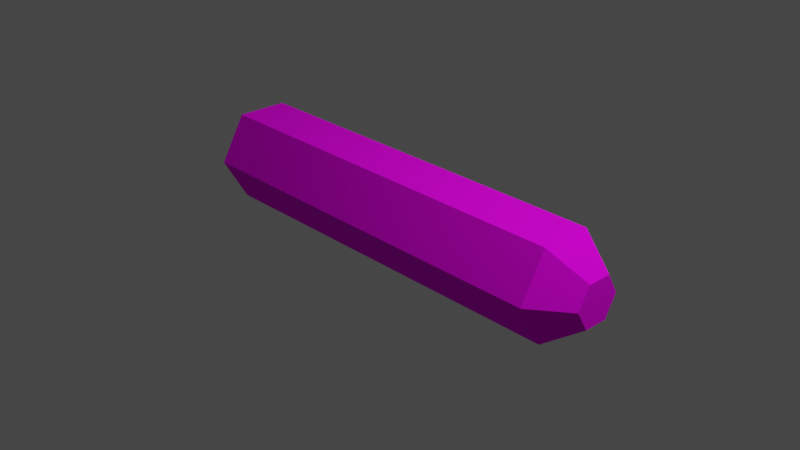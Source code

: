 # Source: mesh.blend  (saved by Blender 2.93.20; exported with 4.5.12 LTS)
import bpy
from mathutils import Matrix  # noqa: F401  (used for matrix-valued properties, if any)

bpy.ops.wm.read_factory_settings(use_empty=True)
scene = bpy.context.scene
scene.name = 'Scene'

# ---- collections
col_collection = bpy.data.collections.new('Collection'); scene.collection.children.link(col_collection)

# ---- images (referenced by path relative to the original .blend; pixels are not part of the script)
import os
ASSET_DIR = os.environ.get("B2B_ASSET_DIR", "")  # directory of the original .blend (textures are referenced by path, not embedded)
HERE = os.path.dirname(os.path.abspath(__file__))  # packed textures are extracted next to this script under _unpacked/

def load_image(name, relpath, width, height, colorspace="sRGB"):
    """Load a texture the original file referenced (path relative to the .blend, or extracted next to this script)."""
    p = next((c for c in (os.path.join(HERE, relpath), os.path.join(ASSET_DIR, relpath)) if relpath and os.path.exists(c)), "")
    if p:
        img = bpy.data.images.load(p, check_existing=True)
        img.name = name
    else:  # same state as the original file: an image datablock whose file is absent (Cycles renders it pink)
        img = bpy.data.images.new(name, width, height)
        img.source = "FILE"
        img.filepath = "//" + (relpath or name)
    img.colorspace_settings.name = colorspace
    return img
img_mk2_glow_png = load_image('mk2_glow.png', 'mk2_glow.png', 1024, 1024, 'sRGB')

# ---- materials (node trees are filled in below, after node groups)
mat_f__models_wep_energy = bpy.data.materials.new('F:\\Models\\wep_energy')
mat_f__models_wep_energy.use_transparent_shadow = False
mat_f__models_wep_energy.diffuse_color = (1.0, 1.0, 1.0, 1.0)
mat_f__models_wep_energy.roughness = 1.0
mat_f__models_wep_energy.specular_intensity = 0.0
mat_f__models_wep_energy.metallic = 1.0

# ---- material node trees
mat_f__models_wep_energy.use_nodes = True; mat_f__models_wep_energy.node_tree.nodes.clear()
_N = mat_f__models_wep_energy.node_tree.nodes; _L = mat_f__models_wep_energy.node_tree.links
n0 = _N.new('ShaderNodeOutputMaterial'); n0.name = 'Material Output'; n0.location = (200, 0)
n1 = _N.new('ShaderNodeBsdfPrincipled'); n1.name = 'Principled BSDF'; n1.location = (0, 0)
n1.distribution = 'GGX'
n1.subsurface_method = 'BURLEY'
n1.inputs[2].default_value = 1.0
n1.inputs[3].default_value = 1.45
n1.inputs[13].default_value = 0.1005
n1.inputs[27].default_value = (0.0, 0.0, 0.0, 1.0)
n1.inputs[28].default_value = 1.0
n2 = _N.new('ShaderNodeTexImage'); n2.name = 'Image Texture'; n2.location = (-290, -20)
n2.image = img_mk2_glow_png
n2.interpolation = 'Closest'
_L.new(n1.outputs[0], n0.inputs[0])
_L.new(n2.outputs[0], n1.inputs[0])
n0.is_active_output = True

# ---- world
world_world = bpy.data.worlds.new('World'); scene.world = world_world
world_world.use_nodes = True; world_world.node_tree.nodes.clear()
_N = world_world.node_tree.nodes; _L = world_world.node_tree.links
n0 = _N.new('ShaderNodeOutputWorld'); n0.name = 'World Output'; n0.location = (300, 300)
n1 = _N.new('ShaderNodeBackground'); n1.name = 'Background'; n1.location = (10, 300)
n1.inputs[0].default_value = (0.05088, 0.05088, 0.05088, 1.0)
_L.new(n1.outputs[0], n0.inputs[0])
n0.is_active_output = True
world_world.color = (0.05088, 0.05088, 0.05088)
world_world.use_sun_shadow = False
world_world.sun_shadow_jitter_overblur = 0.0

# ---- cameras
cam_camera = bpy.data.cameras.new('Camera')
cam_camera.clip_end = 100.0
cam_camera.ortho_scale = 7.314

# ---- lights
light_light = bpy.data.lights.new('Light', 'POINT')
light_light.transmission_factor = 0.0
light_light.energy = 1000.0
light_light.shadow_soft_size = 0.1
light_light.shadow_maximum_resolution = 0.006
light_light.use_absolute_resolution = True

# ---- meshes
me_f__models_wep_energy = bpy.data.meshes.new('F:\\Models\\wep_energy')
me_f__models_wep_energy.from_pydata([(-2.287, 0.5632, -0.0004909), (2.066, 0.2817, -0.4882), (2.066, 0.5632, -0.0004909), (-2.287, 0.2817, -0.4882), (2.066, 0.2817, -0.4882), (2.456, 0.2604, -0.0004909), (2.066, 0.5632, -0.0004909), (2.456, 0.1329, -0.2271), (2.456, 0.1329, 0.2261), (2.066, 0.2817, 0.4872), (-2.287, -0.5628, -0.0004909), (2.066, -0.2813, 0.4872), (2.066, -0.5628, -0.0004909), (-2.287, -0.2813, 0.4911), (2.456, -0.1326, 0.2261), (2.066, -0.2813, 0.4872), (2.066, 0.2817, 0.4872), (-2.287, 0.2817, 0.4872), (2.456, -0.2654, -0.0004909), (2.066, -0.5628, -0.0004909), (2.456, -0.1326, -0.2271), (2.066, -0.2813, -0.4882), (2.066, -0.2813, -0.4882), (-2.287, -0.5628, -0.0004909), (2.066, -0.5628, -0.0004909), (-2.287, -0.2813, -0.4882), (2.066, 0.2817, -0.4882), (-2.287, 0.2817, -0.4882), (-2.287, 0.5632, -0.0004909), (-2.287, -0.2813, -0.4882), (-2.287, 0.2817, -0.4882), (-2.287, -0.5628, -0.0004909), (-2.287, -0.2813, 0.4911), (-2.287, 0.2817, 0.4872)], [], [(0, 2, 1), (0, 1, 3), (6, 5, 4), (5, 7, 4), (9, 8, 6), (8, 5, 6), (12, 11, 10), (11, 13, 10), (15, 14, 9), (14, 8, 9), (11, 16, 13), (16, 17, 13), (16, 2, 17), (2, 0, 17), (19, 18, 15), (18, 14, 15), (21, 20, 19), (20, 18, 19), (4, 7, 21), (7, 20, 21), (24, 23, 22), (23, 25, 22), (22, 25, 26), (25, 27, 26), (8, 14, 5), (14, 18, 5), (18, 20, 5), (20, 7, 5), (30, 29, 28), (29, 31, 28), (31, 32, 28), (32, 33, 28)])
_uv = me_f__models_wep_energy.uv_layers.new(name='F:\\Models\\wep_energy')
_uv.uv.foreach_set('vector', [0.9375, 0.5625, 0.0625, 0.5625, 0.0625, 0.4375, 0.9375, 0.5625, 0.0625, 0.4375, 0.9375, 0.4375, 0.75, 0.1875, 0.625, 0.1875, 0.625, 1.0, 0.625, 0.1875, 0.5625, 0.125, 0.625, 1.0, 0.625, 0.375, 0.5625, 0.25, 0.75, 0.1875, 0.5625, 0.25, 0.625, 0.1875, 0.75, 0.1875, 0.0625, 0.9375, 0.0625, 0.8125, 0.9375, 0.9375, 0.0625, 0.8125, 0.9375, 0.8125, 0.9375, 0.9375, 0.4375, 0.375, 0.5, 0.25, 0.625, 0.375, 0.5, 0.25, 0.5625, 0.25, 0.625, 0.375, 0.0625, 0.8125, 0.0625, 0.6875, 0.9375, 0.8125, 0.0625, 0.6875, 0.9375, 0.6875, 0.9375, 0.8125, 0.0625, 0.6875, 0.0625, 0.5625, 0.9375, 0.6875, 0.0625, 0.5625, 0.9375, 0.5625, 0.9375, 0.6875, 0.3125, 0.1875, 0.4375, 0.1875, 0.4375, 0.375, 0.4375, 0.1875, 0.5, 0.25, 0.4375, 0.375, 0.4375, 1.0, 0.5, 0.125, 0.3125, 0.1875, 0.5, 0.125, 0.4375, 0.1875, 0.3125, 0.1875, 0.625, 1.0, 0.5625, 0.125, 0.4375, 1.0, 0.5625, 0.125, 0.5, 0.125, 0.4375, 1.0, 0.0625, 0.625, 0.9375, 0.625, 0.0625, 0.75, 0.9375, 0.625, 0.9375, 0.75, 0.0625, 0.75, 0.0625, 0.75, 0.9375, 0.75, 0.0625, 0.875, 0.9375, 0.75, 0.9375, 0.875, 0.0625, 0.875, 0.5625, 0.25, 0.5, 0.25, 0.625, 0.1875, 0.5, 0.25, 0.4375, 0.1875, 0.625, 0.1875, 0.4375, 0.1875, 0.5, 0.125, 0.625, 0.1875, 0.5, 0.125, 0.5625, 0.125, 0.625, 0.1875, 0.5625, 0.0625, 0.375, 0.0625, 0.6875, 0.25, 0.375, 0.0625, 0.25, 0.25, 0.6875, 0.25, 0.25, 0.25, 0.375, 0.4375, 0.6875, 0.25, 0.375, 0.4375, 0.5625, 0.4375, 0.6875, 0.25])
me_f__models_wep_energy.materials.append(mat_f__models_wep_energy)
me_f__models_wep_energy.use_remesh_fix_poles = True
me_f__models_wep_energy.use_remesh_preserve_attributes = False
me_f__models_wep_energy.update()

# ---- objects
ob_f__models_wep_energy = bpy.data.objects.new('F:\\Models\\wep_energy', me_f__models_wep_energy)
ob_light = bpy.data.objects.new('Light', light_light)
ob_camera = bpy.data.objects.new('Camera', cam_camera)
ob_empty = bpy.data.objects.new('Empty', None)

# ---- transforms, parenting, visibility, modifiers, constraints
ob_f__models_wep_energy.location = (0.04052, 0.004162, 0.08287)
ob_light.location = (4.076, 1.005, 5.904)
ob_light.rotation_euler = (0.6503, 0.05522, 1.866)
ob_light.lock_rotations_4d = False
ob_light.empty_display_type = 'ARROWS'
ob_light.color = (0.0, 0.0, 0.0, 0.0)
ob_light.lineart.crease_threshold = 0.0
ob_camera.location = (7.359, -6.926, 4.958)
ob_camera.rotation_euler = (1.109, 0.0, 0.8149)
ob_camera.lock_rotations_4d = False
ob_camera.empty_display_type = 'ARROWS'
ob_camera.color = (0.0, 0.0, 0.0, 0.0)
ob_camera.display_type = 'WIRE'
ob_camera.lineart.crease_threshold = 0.0
ob_empty.location = (36.43, -14.46, -14.53)
ob_empty.rotation_euler = (1.571, -0.0, 0.0)
ob_empty.scale = (-9.699, 9.699, 9.699)
ob_empty.empty_display_type = 'IMAGE'
ob_empty.empty_display_size = 5.0

# ---- collection membership
scene.collection.objects.link(ob_f__models_wep_energy)
col_collection.objects.link(ob_light)
col_collection.objects.link(ob_camera)
col_collection.objects.link(ob_empty)

# ---- scene / render settings (as saved in the file)
scene.camera = ob_camera
scene.frame_start = 1; scene.frame_end = 1; scene.frame_set(0)
scene.render.engine = 'BLENDER_EEVEE_NEXT'
scene.cycles.use_denoising = False
scene.cycles.samples = 128
scene.cycles.sampling_pattern = 'TABULATED_SOBOL'
scene.cycles.use_adaptive_sampling = False
scene.cycles.use_light_tree = False
scene.view_settings.view_transform = 'Filmic'
bpy.context.view_layer.update()
